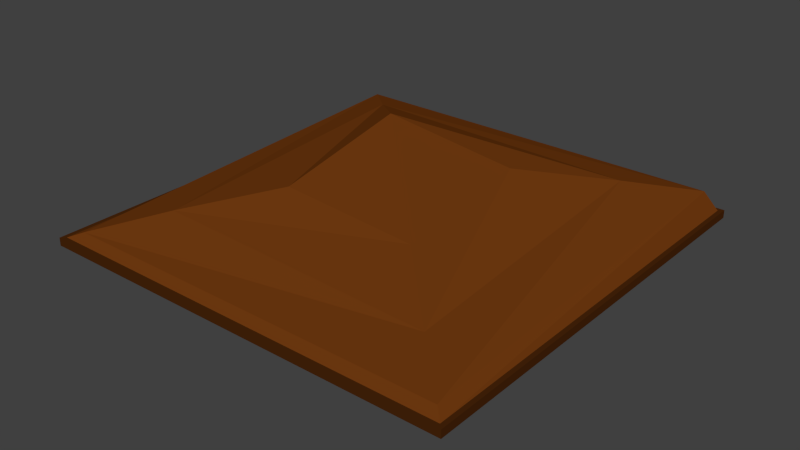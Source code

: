 # Source: coussin.blend  (saved by Blender 2.76.0; exported with 4.5.12 LTS)
import bpy
from mathutils import Matrix  # noqa: F401  (used for matrix-valued properties, if any)

bpy.ops.wm.read_factory_settings(use_empty=True)
scene = bpy.context.scene
scene.name = 'Scene'

# ---- collections
col_collection_1 = bpy.data.collections.new('Collection 1'); scene.collection.children.link(col_collection_1)

# ---- materials (node trees are filled in below, after node groups)
mat_coussin = bpy.data.materials.new('coussin')
mat_coussin.alpha_threshold = 0.0
mat_coussin.use_transparent_shadow = False
mat_coussin.diffuse_color = (0.1683, 0.04374, 0.005605, 1.0)
mat_coussin.roughness = 0.5
mat_coussin.specular_intensity = 0.0
mat_couture = bpy.data.materials.new('couture')
mat_couture.alpha_threshold = 0.0
mat_couture.use_transparent_shadow = False
mat_couture.diffuse_color = (0.06663, 0.01938, 0.003347, 1.0)
mat_couture.roughness = 0.5
mat_couture.specular_intensity = 0.0

# ---- material node trees

# ---- world
world_world = bpy.data.worlds.new('World'); scene.world = world_world
world_world.color = (0.05088, 0.05088, 0.05088)
world_world.use_sun_shadow = False
world_world.sun_shadow_jitter_overblur = 0.0
world_world.cycles.sampling_method = 'MANUAL'
world_world.cycles.sample_map_resolution = 256

# ---- meshes
me_cube_002 = bpy.data.meshes.new('Cube.002')
me_cube_002.from_pydata([(-0.04965, -0.04965, 0.02663), (-0.07414, -0.07414, 0.1462), (-0.04965, 0.04965, 0.02663), (-0.07414, 0.07414, 0.1749), (0.04965, -0.04965, 0.02663), (0.07414, -0.07414, 0.1352), (0.04965, 0.04965, 0.02663), (0.07414, 0.07414, 0.1564), (-0.2225, -0.2225, 0.1022), (-0.2225, 0.2225, 0.1022), (-0.2225, 0.2225, 0.09393), (-0.2225, -0.2225, 0.09393), (0.2225, 0.2225, 0.1022), (0.2225, 0.2225, 0.09393), (0.2225, -0.2225, 0.1022), (0.2225, -0.2225, 0.09393), (-0.2274, -0.2274, 0.09384), (-0.2274, -0.2274, 0.1023), (-0.2274, 0.2274, 0.1023), (-0.2274, 0.2274, 0.09384), (0.2274, 0.2274, 0.1023), (0.2274, 0.2274, 0.09384), (0.2274, -0.2274, 0.1023), (0.2274, -0.2274, 0.09384), (-0.211, -0.211, 0.1069), (-0.211, 0.211, 0.124), (-0.1413, 0.1413, 0.0557), (-0.1413, -0.1413, 0.0557), (0.211, 0.211, 0.124), (0.1413, 0.1413, 0.0557), (0.211, -0.211, 0.1069), (0.1413, -0.1413, 0.0557), (-0.151, -0.151, 0.1261), (-0.151, 0.151, 0.1432), (-0.1011, 0.1011, 0.0382), (-0.1011, -0.1011, 0.0382), (0.151, 0.151, 0.139), (0.1011, 0.1011, 0.0382), (0.151, -0.151, 0.1151), (0.1011, -0.1011, 0.0382)], [], [(14, 8, 17, 22), (8, 9, 18, 17), (10, 11, 16, 19), (12, 14, 22, 20), (0, 2, 6, 4), (5, 7, 3, 1), (24, 25, 9, 8), (26, 27, 11, 10), (25, 28, 12, 9), (29, 26, 10, 13), (28, 30, 14, 12), (31, 29, 13, 15), (30, 24, 8, 14), (27, 31, 15, 11), (17, 18, 19, 16), (18, 20, 21, 19), (20, 22, 23, 21), (22, 17, 16, 23), (13, 10, 19, 21), (9, 12, 20, 18), (11, 15, 23, 16), (15, 13, 21, 23), (32, 33, 25, 24), (34, 35, 27, 26), (33, 36, 28, 25), (37, 34, 26, 29), (36, 38, 30, 28), (39, 37, 29, 31), (38, 32, 24, 30), (35, 39, 31, 27), (1, 3, 33, 32), (2, 0, 35, 34), (3, 7, 36, 33), (6, 2, 34, 37), (7, 5, 38, 36), (4, 6, 37, 39), (5, 1, 32, 38), (0, 4, 39, 35)])
me_cube_002.polygons.foreach_set('material_index', [1, 1, 1, 1, 0, 0, 0, 0, 0, 0, 0, 0, 0, 0, 1, 1, 1, 1, 1, 1, 1, 1, 0, 0, 0, 0, 0, 0, 0, 0, 0, 0, 0, 0, 0, 0, 0, 0])
me_cube_002.materials.append(mat_coussin)
me_cube_002.materials.append(mat_couture)
me_cube_002.use_remesh_preserve_volume = False
me_cube_002.use_remesh_preserve_attributes = False
me_cube_002.use_mirror_vertex_groups = False
me_cube_002.update()

# ---- objects
ob_cube = bpy.data.objects.new('Cube', me_cube_002)

# ---- transforms, parenting, visibility, modifiers, constraints
ob_cube.location = (0.0, 0.0, 0.0)
ob_cube.lineart.crease_threshold = 0.0

# ---- collection membership
col_collection_1.objects.link(ob_cube)

# ---- scene / render settings (as saved in the file)
scene.frame_start = 1; scene.frame_end = 250; scene.frame_set(1)
scene.render.engine = 'BLENDER_EEVEE_NEXT'
scene.render.resolution_percentage = 50
scene.render.dither_intensity = 0.0
scene.cycles.use_denoising = False
scene.cycles.samples = 10
scene.cycles.sampling_pattern = 'TABULATED_SOBOL'
scene.cycles.light_sampling_threshold = 0.0
scene.cycles.use_adaptive_sampling = False
scene.cycles.use_light_tree = False
scene.cycles.blur_glossy = 0.0
scene.cycles.pixel_filter_type = 'GAUSSIAN'
scene.cycles.sample_clamp_indirect = 0.0
scene.view_settings.view_transform = 'Standard'
bpy.context.view_layer.update()

# ---- added for rendering (the .blend has no active camera and no usable light): camera, sun
cam_auto = bpy.data.cameras.new('AutoCamera')
cam_auto.lens = 50.0
cam_auto.sensor_width = 36.0
cam_auto.clip_end = 1000.0
ob_auto_camera = bpy.data.objects.new('AutoCamera', cam_auto)
scene.collection.objects.link(ob_auto_camera)
ob_auto_camera.location = (0.610598, -0.732717, 0.589263)
ob_auto_camera.rotation_euler = (1.09748, -7.21219e-08, 0.694738)
scene.camera = ob_auto_camera
light_auto_sun = bpy.data.lights.new('AutoSun', 'SUN')
light_auto_sun.energy = 3.0
light_auto_sun.angle = 0.0523599
ob_auto_sun = bpy.data.objects.new('AutoSun', light_auto_sun)
scene.collection.objects.link(ob_auto_sun)
ob_auto_sun.rotation_euler = (0.872665, 0.174533, 0.523599)
bpy.context.view_layer.update()
